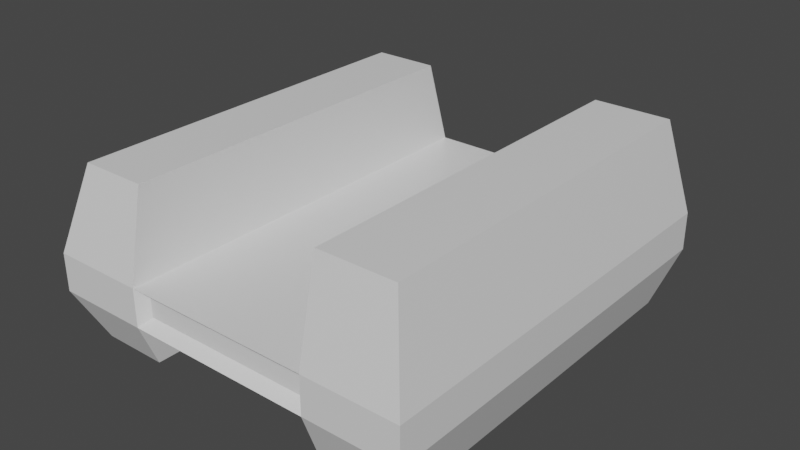 # Source: Freighter.blend  (saved by Blender 2.91.10; exported with 4.5.12 LTS)
import bpy
from mathutils import Matrix  # noqa: F401  (used for matrix-valued properties, if any)

bpy.ops.wm.read_factory_settings(use_empty=True)
scene = bpy.context.scene
scene.name = 'Scene'

# ---- collections
col_collection = bpy.data.collections.new('Collection'); scene.collection.children.link(col_collection)

# ---- materials (node trees are filled in below, after node groups)
mat_material = bpy.data.materials.new('Material')
mat_material.alpha_threshold = 0.0
mat_material.use_transparent_shadow = False
mat_material.line_color = (0.0, 0.0, 0.0, 1.0)

# ---- material node trees
mat_material.use_nodes = True; mat_material.node_tree.nodes.clear()
_N = mat_material.node_tree.nodes; _L = mat_material.node_tree.links
n0 = _N.new('ShaderNodeOutputMaterial'); n0.name = 'Material Output'; n0.location = (300, 300)
n1 = _N.new('ShaderNodeBsdfPrincipled'); n1.name = 'Principled BSDF'; n1.location = (10, 300)
n1.distribution = 'GGX'
n1.subsurface_method = 'BURLEY'
n1.inputs[2].default_value = 0.4
n1.inputs[3].default_value = 1.45
n1.inputs[27].default_value = (0.0, 0.0, 0.0, 1.0)
n1.inputs[28].default_value = 1.0
_L.new(n1.outputs[0], n0.inputs[0])
n0.is_active_output = True

# ---- world
world_world = bpy.data.worlds.new('World'); scene.world = world_world
world_world.use_nodes = True; world_world.node_tree.nodes.clear()
_N = world_world.node_tree.nodes; _L = world_world.node_tree.links
n0 = _N.new('ShaderNodeOutputWorld'); n0.name = 'World Output'; n0.location = (300, 300)
n1 = _N.new('ShaderNodeBackground'); n1.name = 'Background'; n1.location = (10, 300)
n1.inputs[0].default_value = (0.05088, 0.05088, 0.05088, 1.0)
_L.new(n1.outputs[0], n0.inputs[0])
n0.is_active_output = True
world_world.color = (0.05088, 0.05088, 0.05088)
world_world.use_sun_shadow = False
world_world.sun_shadow_jitter_overblur = 0.0

# ---- meshes
me_cube = bpy.data.meshes.new('Cube')
me_cube.from_pydata([(1.3, 11.0, 0.3), (1.3, 11.0, -0.3), (4.5, -10.5, 0.5), (4.5, -10.5, -0.5), (-1.3, 11.0, 0.3), (-1.3, 11.0, -0.3), (-4.5, -10.5, 0.5), (-4.5, -10.5, -0.5), (10.0, 11.0, 1.0), (10.0, 11.0, -1.0), (10.0, -11.0, 1.0), (10.0, -11.0, -1.0), (5.0, 9.9, 6.0), (5.0, -9.9, 6.0), (9.0, 9.9, 6.0), (9.0, -9.9, 6.0), (5.0, -9.9, -4.0), (5.0, 9.9, -4.0), (9.0, -9.9, -4.0), (9.0, 9.9, -4.0), (-10.0, 11.0, -1.0), (-10.0, -11.0, -1.0), (-10.0, -11.0, 1.0), (-10.0, 11.0, 1.0), (-5.25, -9.9, 5.5), (-5.25, 9.9, 5.5), (-8.75, -9.9, 5.5), (-8.75, 9.9, 5.5), (-5.25, 9.9, -3.5), (-5.25, -9.9, -3.5), (-8.75, 9.9, -3.5), (-8.75, -9.9, -3.5), (-5.0, -11.0, -1.0), (-5.0, -11.0, 1.0), (5.0, -11.0, 1.0), (5.0, -11.0, -1.0), (5.0, 11.0, -1.0), (-5.0, 11.0, -1.0), (5.0, 11.0, 1.0), (-5.0, 11.0, 1.0), (1.1, 13.0, -0.1), (-1.1, 13.0, -0.1), (1.1, 13.0, 0.1), (-1.1, 13.0, 0.1), (1.3, 12.0, -0.3), (-1.3, 12.0, -0.3), (1.3, 12.0, 0.3), (-1.3, 12.0, 0.3)], [], [(38, 39, 33, 34), (3, 2, 6, 7), (37, 32, 29, 28), (37, 36, 35, 32), (38, 34, 13, 12), (5, 4, 47, 45), (9, 8, 10, 11), (34, 35, 11, 10), (36, 38, 8, 9), (35, 36, 17, 16), (12, 13, 15, 14), (34, 10, 15, 13), (10, 8, 14, 15), (8, 38, 12, 14), (16, 17, 19, 18), (11, 35, 16, 18), (36, 9, 19, 17), (9, 11, 18, 19), (21, 22, 23, 20), (33, 39, 25, 24), (39, 37, 20, 23), (32, 33, 22, 21), (24, 25, 27, 26), (39, 23, 27, 25), (22, 33, 24, 26), (23, 22, 26, 27), (28, 29, 31, 30), (32, 21, 31, 29), (21, 20, 30, 31), (20, 37, 28, 30), (7, 6, 33, 32), (2, 3, 35, 34), (6, 2, 34, 33), (3, 7, 32, 35), (5, 1, 36, 37), (1, 0, 38, 36), (4, 5, 37, 39), (0, 4, 39, 38), (41, 43, 42, 40), (1, 5, 45, 44), (4, 0, 46, 47), (0, 1, 44, 46), (41, 40, 44, 45), (40, 42, 46, 44), (43, 41, 45, 47), (42, 43, 47, 46)])
_uv = me_cube.uv_layers.new(name='UVMap')
_uv.uv.foreach_set('vector', [0.625, 0.5, 0.875, 0.5, 0.875, 0.75, 0.625, 0.75, 0.4375, 0.7625, 0.5625, 0.7625, 0.5625, 0.9875, 0.4375, 0.9875, 0.125, 0.5, 0.125, 0.75, 0.125, 0.75, 0.125, 0.5, 0.125, 0.5, 0.375, 0.5, 0.375, 0.75, 0.125, 0.75, 0.625, 0.5, 0.625, 0.75, 0.625, 0.75, 0.625, 0.5, 0.4625, 0.2675, 0.5375, 0.2675, 0.5375, 0.2675, 0.4625, 0.2675, 0.375, 0.5, 0.625, 0.5, 0.625, 0.75, 0.375, 0.75, 0.625, 0.75, 0.375, 0.75, 0.375, 0.75, 0.625, 0.75, 0.375, 0.5, 0.625, 0.5, 0.625, 0.5, 0.375, 0.5, 0.375, 0.75, 0.375, 0.5, 0.375, 0.5, 0.375, 0.75, 0.625, 0.5, 0.625, 0.75, 0.625, 0.75, 0.625, 0.5, 0.625, 0.75, 0.625, 0.75, 0.625, 0.75, 0.625, 0.75, 0.625, 0.75, 0.625, 0.5, 0.625, 0.5, 0.625, 0.75, 0.625, 0.5, 0.625, 0.5, 0.625, 0.5, 0.625, 0.5, 0.375, 0.75, 0.375, 0.5, 0.375, 0.5, 0.375, 0.75, 0.375, 0.75, 0.375, 0.75, 0.375, 0.75, 0.375, 0.75, 0.375, 0.5, 0.375, 0.5, 0.375, 0.5, 0.375, 0.5, 0.375, 0.5, 0.375, 0.75, 0.375, 0.75, 0.375, 0.5, 0.375, 0.0, 0.625, 0.0, 0.625, 0.25, 0.375, 0.25, 0.875, 0.75, 0.875, 0.5, 0.875, 0.5, 0.875, 0.75, 0.625, 0.25, 0.375, 0.25, 0.375, 0.25, 0.625, 0.25, 0.375, 1.0, 0.625, 1.0, 0.625, 1.0, 0.375, 1.0, 0.875, 0.75, 0.875, 0.5, 0.875, 0.5, 0.875, 0.75, 0.625, 0.25, 0.625, 0.25, 0.625, 0.25, 0.625, 0.25, 0.625, 1.0, 0.625, 1.0, 0.625, 1.0, 0.625, 1.0, 0.625, 0.25, 0.625, 0.0, 0.625, 0.0, 0.625, 0.25, 0.125, 0.5, 0.125, 0.75, 0.125, 0.75, 0.125, 0.5, 0.375, 1.0, 0.375, 1.0, 0.375, 1.0, 0.375, 1.0, 0.375, 0.0, 0.375, 0.25, 0.375, 0.25, 0.375, 0.0, 0.375, 0.25, 0.375, 0.25, 0.375, 0.25, 0.375, 0.25, 0.4375, 0.9875, 0.5625, 0.9875, 0.625, 1.0, 0.375, 1.0, 0.5625, 0.7625, 0.4375, 0.7625, 0.375, 0.75, 0.625, 0.75, 0.5625, 0.9875, 0.5625, 0.7625, 0.625, 0.75, 0.625, 1.0, 0.4375, 0.7625, 0.4375, 0.9875, 0.375, 1.0, 0.375, 0.75, 0.4625, 0.2675, 0.4625, 0.4825, 0.375, 0.5, 0.375, 0.25, 0.4625, 0.4825, 0.5375, 0.4825, 0.625, 0.5, 0.375, 0.5, 0.5375, 0.2675, 0.4625, 0.2675, 0.375, 0.25, 0.625, 0.25, 0.5375, 0.4825, 0.5375, 0.2675, 0.625, 0.25, 0.625, 0.5, 0.4875, 0.284, 0.5125, 0.284, 0.5125, 0.466, 0.4875, 0.466, 0.4625, 0.4825, 0.4625, 0.2675, 0.4625, 0.2675, 0.4625, 0.4825, 0.5375, 0.2675, 0.5375, 0.4825, 0.5375, 0.4825, 0.5375, 0.2675, 0.5375, 0.4825, 0.4625, 0.4825, 0.4625, 0.4825, 0.5375, 0.4825, 0.4875, 0.284, 0.4875, 0.466, 0.4625, 0.4825, 0.4625, 0.2675, 0.4875, 0.466, 0.5125, 0.466, 0.5375, 0.4825, 0.4625, 0.4825, 0.5125, 0.284, 0.4875, 0.284, 0.4625, 0.2675, 0.5375, 0.2675, 0.5125, 0.466, 0.5125, 0.284, 0.5375, 0.2675, 0.5375, 0.4825])
me_cube.materials.append(mat_material)
me_cube.use_remesh_preserve_volume = False
me_cube.use_remesh_preserve_attributes = False
me_cube.use_mirror_vertex_groups = False
me_cube.update()

# ---- objects
ob_cube = bpy.data.objects.new('Cube', me_cube)

# ---- transforms, parenting, visibility, modifiers, constraints
ob_cube.location = (0.0, 0.0, 0.0)
ob_cube.lock_rotations_4d = False
ob_cube.empty_display_type = 'ARROWS'
ob_cube.lineart.crease_threshold = 0.0

# ---- collection membership
col_collection.objects.link(ob_cube)

# ---- scene / render settings (as saved in the file)
scene.frame_start = 1; scene.frame_end = 250; scene.frame_set(0)
scene.render.engine = 'BLENDER_EEVEE_NEXT'
scene.cycles.use_denoising = False
scene.cycles.samples = 128
scene.cycles.sampling_pattern = 'TABULATED_SOBOL'
scene.cycles.use_adaptive_sampling = False
scene.cycles.use_light_tree = False
scene.view_settings.view_transform = 'Filmic'
bpy.context.view_layer.update()

# ---- added for rendering (the .blend has no active camera and no usable light): camera, sun
cam_auto = bpy.data.cameras.new('AutoCamera')
cam_auto.lens = 50.0
cam_auto.sensor_width = 36.0
cam_auto.clip_end = 1000.0
ob_auto_camera = bpy.data.objects.new('AutoCamera', cam_auto)
scene.collection.objects.link(ob_auto_camera)
ob_auto_camera.location = (30.3496, -35.4196, 25.2797)
ob_auto_camera.rotation_euler = (1.09748, -7.21219e-08, 0.694738)
scene.camera = ob_auto_camera
light_auto_sun = bpy.data.lights.new('AutoSun', 'SUN')
light_auto_sun.energy = 3.0
light_auto_sun.angle = 0.0523599
ob_auto_sun = bpy.data.objects.new('AutoSun', light_auto_sun)
scene.collection.objects.link(ob_auto_sun)
ob_auto_sun.rotation_euler = (0.872665, 0.174533, 0.523599)
bpy.context.view_layer.update()
